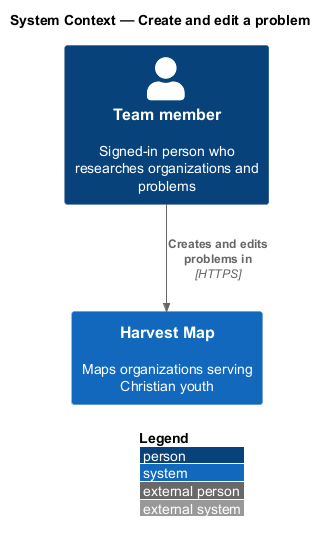

The diagram above was rendered by PlantUML. Its source (embedded in the PNG):
@startuml
!include <C4/C4_Context>
LAYOUT_WITH_LEGEND()
title System Context — Create and edit a problem

Person(member, "Team member", "Signed-in person who researches organizations and problems")
System(hm, "Harvest Map", "Maps organizations serving Christian youth")

Rel(member, hm, "Creates and edits problems in", "HTTPS")
@enduml